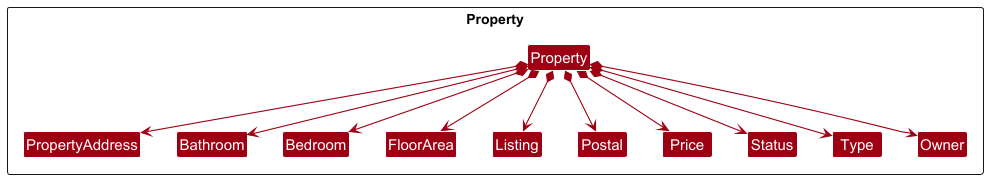

The diagram above was rendered by PlantUML. Its source (embedded in the PNG):
@startuml
!include style.puml
skinparam arrowThickness 1.1
skinparam arrowColor MODEL_COLOR
skinparam classBackgroundColor MODEL_COLOR

Package Property as PropertyPackage <<Rectangle>>{
Class Property
Class PropertyAddress
Class Bathroom
Class Bedroom
Class FloorArea
Class Listing
Class Postal
Class Price
Class Status
Class Type
Class Owner

Class I #FFFFFF
}

Property *--> PropertyAddress
Property *--> Bathroom
Property *--> Bedroom
Property *--> FloorArea
Property *--> Listing
Property *--> Postal
Property *--> Price
Property *--> Status
Property *--> Type
Property *--> Owner

@enduml